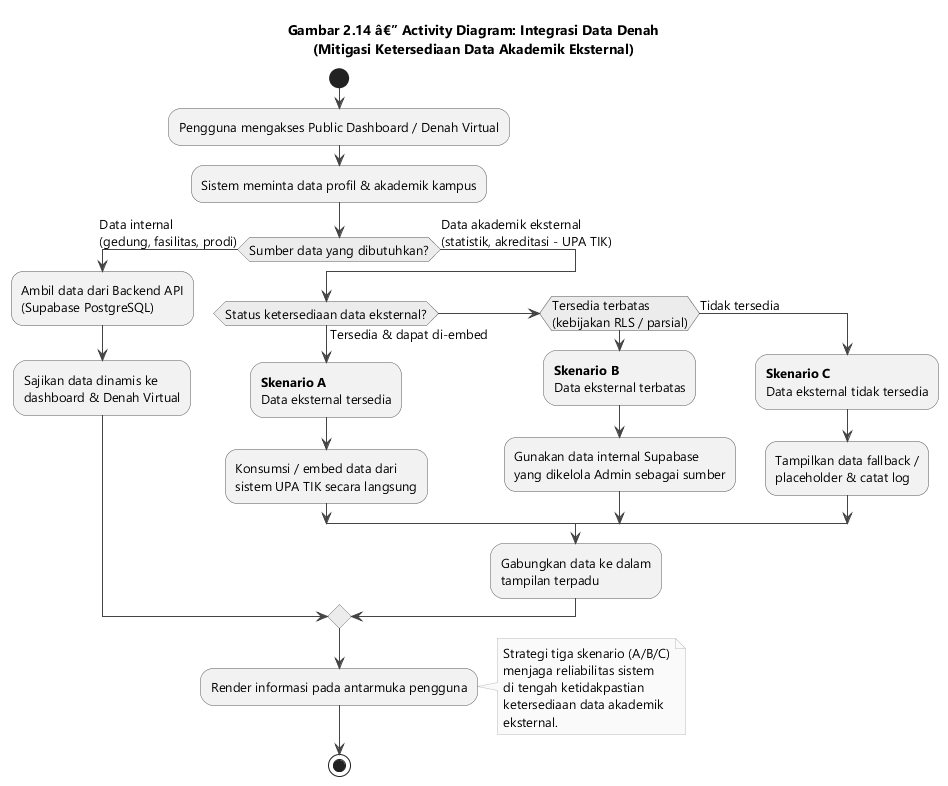

The diagram above was rendered by PlantUML. Its source (embedded in the PNG):
@startuml gambar-2-14-activity-integrasi-data-denah
' Gambar 2.14 - Activity Diagram: Integrasi Data Denah
' Logika mitigasi ketersediaan data akademik eksternal (Skenario A, B, C)
' Sumber: BAB II - 2.1.3 & 2.3.3 Activity Diagram
' CATATAN: Label cabang Skenario A/B/C disesuaikan dengan narasi laporan.

skinparam backgroundColor #FFFFFF
skinparam shadowing false
skinparam defaultFontName "Segoe UI"
skinparam defaultFontSize 13
skinparam ArrowColor #444444
skinparam ActivityBorderColor #555555
skinparam ActivityBackgroundColor #F2F2F2
skinparam ActivityDiamondBackgroundColor #ECECEC
skinparam ActivityDiamondBorderColor #555555
skinparam NoteBackgroundColor #FAFAFA
skinparam NoteBorderColor #BBBBBB

title Gambar 2.14 â€” Activity Diagram: Integrasi Data Denah\n(Mitigasi Ketersediaan Data Akademik Eksternal)

start
:Pengguna mengakses Public Dashboard / Denah Virtual;
:Sistem meminta data profil & akademik kampus;

if (Sumber data yang dibutuhkan?) then (Data internal\n(gedung, fasilitas, prodi))
  :Ambil data dari Backend API\n(Supabase PostgreSQL);
  :Sajikan data dinamis ke\ndashboard & Denah Virtual;
else (Data akademik eksternal\n(statistik, akreditasi - UPA TIK))

  if (Status ketersediaan data eksternal?) then (Tersedia & dapat di-embed)
    :**Skenario A**\nData eksternal tersedia;
    :Konsumsi / embed data dari\nsistem UPA TIK secara langsung;
  elseif (Tersedia terbatas\n(kebijakan RLS / parsial)) then
    :**Skenario B**\nData eksternal terbatas;
    :Gunakan data internal Supabase\nyang dikelola Admin sebagai sumber;
  else (Tidak tersedia)
    :**Skenario C**\nData eksternal tidak tersedia;
    :Tampilkan data fallback /\nplaceholder & catat log;
  endif

  :Gabungkan data ke dalam\ntampilan terpadu;
endif

:Render informasi pada antarmuka pengguna;
note right
  Strategi tiga skenario (A/B/C)
  menjaga reliabilitas sistem
  di tengah ketidakpastian
  ketersediaan data akademik
  eksternal.
end note

stop

@enduml